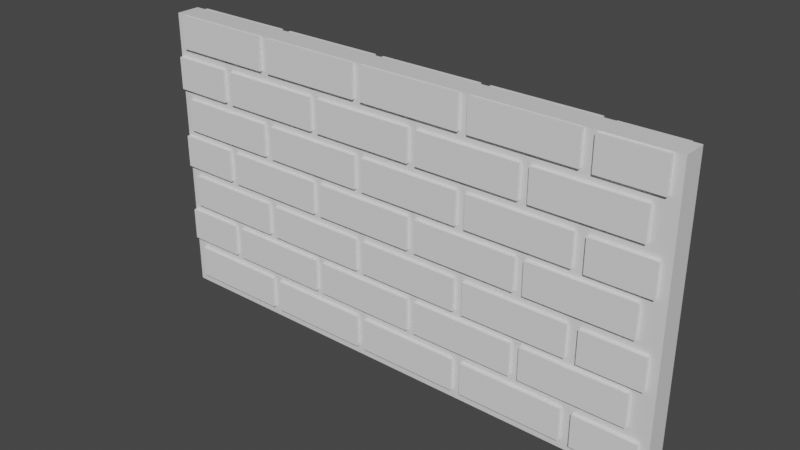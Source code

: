 # Source: default-brick-wall.blend  (saved by Blender 2.83.19; exported with 4.5.12 LTS)
import bpy
from mathutils import Matrix  # noqa: F401  (used for matrix-valued properties, if any)

bpy.ops.wm.read_factory_settings(use_empty=True)
scene = bpy.context.scene
scene.name = 'Scene'

# ---- collections
col_collection = bpy.data.collections.new('Collection'); scene.collection.children.link(col_collection)

# ---- materials (node trees are filled in below, after node groups)
mat_material = bpy.data.materials.new('Material')
mat_material.alpha_threshold = 0.0
mat_material.use_transparent_shadow = False
mat_material.line_color = (0.0, 0.0, 0.0, 1.0)

# ---- material node trees
mat_material.use_nodes = True; mat_material.node_tree.nodes.clear()
_N = mat_material.node_tree.nodes; _L = mat_material.node_tree.links
n0 = _N.new('ShaderNodeOutputMaterial'); n0.name = 'Material Output'; n0.location = (300, 300)
n1 = _N.new('ShaderNodeBsdfPrincipled'); n1.name = 'Principled BSDF'; n1.location = (10, 300)
n1.distribution = 'GGX'
n1.subsurface_method = 'BURLEY'
n1.inputs[2].default_value = 0.4
n1.inputs[3].default_value = 1.45
n1.inputs[27].default_value = (0.0, 0.0, 0.0, 1.0)
n1.inputs[28].default_value = 1.0
_L.new(n1.outputs[0], n0.inputs[0])
n0.is_active_output = True

# ---- world
world_world = bpy.data.worlds.new('World'); scene.world = world_world
world_world.use_nodes = True; world_world.node_tree.nodes.clear()
_N = world_world.node_tree.nodes; _L = world_world.node_tree.links
n0 = _N.new('ShaderNodeOutputWorld'); n0.name = 'World Output'; n0.location = (300, 300)
n1 = _N.new('ShaderNodeBackground'); n1.name = 'Background'; n1.location = (10, 300)
n1.inputs[0].default_value = (0.05088, 0.05088, 0.05088, 1.0)
_L.new(n1.outputs[0], n0.inputs[0])
n0.is_active_output = True
world_world.color = (0.05088, 0.05088, 0.05088)
world_world.use_sun_shadow = False
world_world.sun_shadow_jitter_overblur = 0.0

# ---- meshes
me_cube = bpy.data.meshes.new('Cube')
me_cube.from_pydata([(6.525, 1.0, 3.124), (6.525, 1.0, -1.0), (6.525, -1.0, 3.124), (6.525, -1.0, -1.0), (-1.0, 1.0, 3.124), (-1.0, 1.0, -1.0), (-1.0, -1.0, 3.124), (-1.0, -1.0, -1.0)], [], [(0, 4, 6, 2), (3, 2, 6, 7), (7, 6, 4, 5), (5, 1, 3, 7), (1, 0, 2, 3), (5, 4, 0, 1)])
_uv = me_cube.uv_layers.new(name='UVMap')
_uv.uv.foreach_set('vector', [0.625, 0.5, 0.875, 0.5, 0.875, 0.75, 0.625, 0.75, 0.375, 0.75, 0.625, 0.75, 0.625, 1.0, 0.375, 1.0, 0.375, 0.0, 0.625, 0.0, 0.625, 0.25, 0.375, 0.25, 0.125, 0.5, 0.375, 0.5, 0.375, 0.75, 0.125, 0.75, 0.375, 0.5, 0.625, 0.5, 0.625, 0.75, 0.375, 0.75, 0.375, 0.25, 0.625, 0.25, 0.625, 0.5, 0.375, 0.5])
me_cube.materials.append(mat_material)
me_cube.use_remesh_preserve_volume = False
me_cube.use_remesh_preserve_attributes = False
me_cube.use_mirror_vertex_groups = False
me_cube.update()
me_cube_003 = bpy.data.meshes.new('Cube.003')
me_cube_003.from_pydata([(-1.0, 0.5733, -1.0), (-1.0, 0.5733, 1.0), (-1.0, 3.113, -1.0), (-1.0, 3.113, 1.0), (5.327, 0.5733, -1.0), (5.327, 0.5733, 1.0), (5.327, 3.113, -1.0), (5.327, 3.113, 1.0)], [], [(0, 1, 3, 2), (2, 3, 7, 6), (6, 7, 5, 4), (4, 5, 1, 0), (2, 6, 4, 0), (7, 3, 1, 5)])
_uv = me_cube_003.uv_layers.new(name='UVMap')
_uv.uv.foreach_set('vector', [0.375, 0.0, 0.625, 0.0, 0.625, 0.25, 0.375, 0.25, 0.375, 0.25, 0.625, 0.25, 0.625, 0.5, 0.375, 0.5, 0.375, 0.5, 0.625, 0.5, 0.625, 0.75, 0.375, 0.75, 0.375, 0.75, 0.625, 0.75, 0.625, 1.0, 0.375, 1.0, 0.125, 0.5, 0.375, 0.5, 0.375, 0.75, 0.125, 0.75, 0.625, 0.5, 0.875, 0.5, 0.875, 0.75, 0.625, 0.75])
me_cube_003.use_remesh_fix_poles = True
me_cube_003.use_remesh_preserve_attributes = False
me_cube_003.use_mirror_vertex_groups = False
me_cube_003.update()
me_cube_004 = bpy.data.meshes.new('Cube.004')
me_cube_004.from_pydata([(-1.0, 0.5733, -1.0), (-1.0, 0.5733, 1.0), (-1.0, 3.113, -1.0), (-1.0, 3.113, 1.0), (5.327, 0.5733, -1.0), (5.327, 0.5733, 1.0), (5.327, 3.113, -1.0), (5.327, 3.113, 1.0)], [], [(0, 1, 3, 2), (2, 3, 7, 6), (6, 7, 5, 4), (4, 5, 1, 0), (2, 6, 4, 0), (7, 3, 1, 5)])
_uv = me_cube_004.uv_layers.new(name='UVMap')
_uv.uv.foreach_set('vector', [0.375, 0.0, 0.625, 0.0, 0.625, 0.25, 0.375, 0.25, 0.375, 0.25, 0.625, 0.25, 0.625, 0.5, 0.375, 0.5, 0.375, 0.5, 0.625, 0.5, 0.625, 0.75, 0.375, 0.75, 0.375, 0.75, 0.625, 0.75, 0.625, 1.0, 0.375, 1.0, 0.125, 0.5, 0.375, 0.5, 0.375, 0.75, 0.125, 0.75, 0.625, 0.5, 0.875, 0.5, 0.875, 0.75, 0.625, 0.75])
me_cube_004.use_remesh_fix_poles = True
me_cube_004.use_remesh_preserve_attributes = False
me_cube_004.use_mirror_vertex_groups = False
me_cube_004.update()
me_cube_005 = bpy.data.meshes.new('Cube.005')
me_cube_005.from_pydata([(-1.0, 0.5733, -1.0), (-1.0, 0.5733, 1.0), (-1.0, 3.113, -1.0), (-1.0, 3.113, 1.0), (2.737, 0.5733, -1.0), (2.737, 0.5733, 1.0), (2.737, 3.113, -1.0), (2.737, 3.113, 1.0)], [], [(0, 1, 3, 2), (2, 3, 7, 6), (6, 7, 5, 4), (4, 5, 1, 0), (2, 6, 4, 0), (7, 3, 1, 5)])
_uv = me_cube_005.uv_layers.new(name='UVMap')
_uv.uv.foreach_set('vector', [0.375, 0.0, 0.625, 0.0, 0.625, 0.25, 0.375, 0.25, 0.375, 0.25, 0.625, 0.25, 0.625, 0.5, 0.375, 0.5, 0.375, 0.5, 0.625, 0.5, 0.625, 0.75, 0.375, 0.75, 0.375, 0.75, 0.625, 0.75, 0.625, 1.0, 0.375, 1.0, 0.125, 0.5, 0.375, 0.5, 0.375, 0.75, 0.125, 0.75, 0.625, 0.5, 0.875, 0.5, 0.875, 0.75, 0.625, 0.75])
me_cube_005.use_remesh_fix_poles = True
me_cube_005.use_remesh_preserve_attributes = False
me_cube_005.use_mirror_vertex_groups = False
me_cube_005.update()
me_cube_006 = bpy.data.meshes.new('Cube.006')
me_cube_006.from_pydata([(-1.0, 0.5733, -1.0), (-1.0, 0.5733, 1.0), (-1.0, 3.113, -1.0), (-1.0, 3.113, 1.0), (5.327, 0.5733, -1.0), (5.327, 0.5733, 1.0), (5.327, 3.113, -1.0), (5.327, 3.113, 1.0)], [], [(0, 1, 3, 2), (2, 3, 7, 6), (6, 7, 5, 4), (4, 5, 1, 0), (2, 6, 4, 0), (7, 3, 1, 5)])
_uv = me_cube_006.uv_layers.new(name='UVMap')
_uv.uv.foreach_set('vector', [0.375, 0.0, 0.625, 0.0, 0.625, 0.25, 0.375, 0.25, 0.375, 0.25, 0.625, 0.25, 0.625, 0.5, 0.375, 0.5, 0.375, 0.5, 0.625, 0.5, 0.625, 0.75, 0.375, 0.75, 0.375, 0.75, 0.625, 0.75, 0.625, 1.0, 0.375, 1.0, 0.125, 0.5, 0.375, 0.5, 0.375, 0.75, 0.125, 0.75, 0.625, 0.5, 0.875, 0.5, 0.875, 0.75, 0.625, 0.75])
me_cube_006.use_remesh_fix_poles = True
me_cube_006.use_remesh_preserve_attributes = False
me_cube_006.use_mirror_vertex_groups = False
me_cube_006.update()
me_cube_007 = bpy.data.meshes.new('Cube.007')
me_cube_007.from_pydata([(-1.0, 0.5733, -1.0), (-1.0, 0.5733, 1.0), (-1.0, 3.113, -1.0), (-1.0, 3.113, 1.0), (5.327, 0.5733, -1.0), (5.327, 0.5733, 1.0), (5.327, 3.113, -1.0), (5.327, 3.113, 1.0)], [], [(0, 1, 3, 2), (2, 3, 7, 6), (6, 7, 5, 4), (4, 5, 1, 0), (2, 6, 4, 0), (7, 3, 1, 5)])
_uv = me_cube_007.uv_layers.new(name='UVMap')
_uv.uv.foreach_set('vector', [0.375, 0.0, 0.625, 0.0, 0.625, 0.25, 0.375, 0.25, 0.375, 0.25, 0.625, 0.25, 0.625, 0.5, 0.375, 0.5, 0.375, 0.5, 0.625, 0.5, 0.625, 0.75, 0.375, 0.75, 0.375, 0.75, 0.625, 0.75, 0.625, 1.0, 0.375, 1.0, 0.125, 0.5, 0.375, 0.5, 0.375, 0.75, 0.125, 0.75, 0.625, 0.5, 0.875, 0.5, 0.875, 0.75, 0.625, 0.75])
me_cube_007.use_remesh_fix_poles = True
me_cube_007.use_remesh_preserve_attributes = False
me_cube_007.use_mirror_vertex_groups = False
me_cube_007.update()
me_cube_008 = bpy.data.meshes.new('Cube.008')
me_cube_008.from_pydata([(-1.0, 0.5733, -1.0), (-1.0, 0.5733, 1.0), (-1.0, 3.113, -1.0), (-1.0, 3.113, 1.0), (5.327, 0.5733, -1.0), (5.327, 0.5733, 1.0), (5.327, 3.113, -1.0), (5.327, 3.113, 1.0)], [], [(0, 1, 3, 2), (2, 3, 7, 6), (6, 7, 5, 4), (4, 5, 1, 0), (2, 6, 4, 0), (7, 3, 1, 5)])
_uv = me_cube_008.uv_layers.new(name='UVMap')
_uv.uv.foreach_set('vector', [0.375, 0.0, 0.625, 0.0, 0.625, 0.25, 0.375, 0.25, 0.375, 0.25, 0.625, 0.25, 0.625, 0.5, 0.375, 0.5, 0.375, 0.5, 0.625, 0.5, 0.625, 0.75, 0.375, 0.75, 0.375, 0.75, 0.625, 0.75, 0.625, 1.0, 0.375, 1.0, 0.125, 0.5, 0.375, 0.5, 0.375, 0.75, 0.125, 0.75, 0.625, 0.5, 0.875, 0.5, 0.875, 0.75, 0.625, 0.75])
me_cube_008.use_remesh_fix_poles = True
me_cube_008.use_remesh_preserve_attributes = False
me_cube_008.use_mirror_vertex_groups = False
me_cube_008.update()
me_cube_009 = bpy.data.meshes.new('Cube.009')
me_cube_009.from_pydata([(-1.0, 0.5733, -1.0), (-1.0, 0.5733, 1.0), (-1.0, 3.113, -1.0), (-1.0, 3.113, 1.0), (5.327, 0.5733, -1.0), (5.327, 0.5733, 1.0), (5.327, 3.113, -1.0), (5.327, 3.113, 1.0)], [], [(0, 1, 3, 2), (2, 3, 7, 6), (6, 7, 5, 4), (4, 5, 1, 0), (2, 6, 4, 0), (7, 3, 1, 5)])
_uv = me_cube_009.uv_layers.new(name='UVMap')
_uv.uv.foreach_set('vector', [0.375, 0.0, 0.625, 0.0, 0.625, 0.25, 0.375, 0.25, 0.375, 0.25, 0.625, 0.25, 0.625, 0.5, 0.375, 0.5, 0.375, 0.5, 0.625, 0.5, 0.625, 0.75, 0.375, 0.75, 0.375, 0.75, 0.625, 0.75, 0.625, 1.0, 0.375, 1.0, 0.125, 0.5, 0.375, 0.5, 0.375, 0.75, 0.125, 0.75, 0.625, 0.5, 0.875, 0.5, 0.875, 0.75, 0.625, 0.75])
me_cube_009.use_remesh_fix_poles = True
me_cube_009.use_remesh_preserve_attributes = False
me_cube_009.use_mirror_vertex_groups = False
me_cube_009.update()
me_cube_010 = bpy.data.meshes.new('Cube.010')
me_cube_010.from_pydata([(-1.0, 0.5733, -1.0), (-1.0, 0.5733, 1.0), (-1.0, 3.113, -1.0), (-1.0, 3.113, 1.0), (5.327, 0.5733, -1.0), (5.327, 0.5733, 1.0), (5.327, 3.113, -1.0), (5.327, 3.113, 1.0)], [], [(0, 1, 3, 2), (2, 3, 7, 6), (6, 7, 5, 4), (4, 5, 1, 0), (2, 6, 4, 0), (7, 3, 1, 5)])
_uv = me_cube_010.uv_layers.new(name='UVMap')
_uv.uv.foreach_set('vector', [0.375, 0.0, 0.625, 0.0, 0.625, 0.25, 0.375, 0.25, 0.375, 0.25, 0.625, 0.25, 0.625, 0.5, 0.375, 0.5, 0.375, 0.5, 0.625, 0.5, 0.625, 0.75, 0.375, 0.75, 0.375, 0.75, 0.625, 0.75, 0.625, 1.0, 0.375, 1.0, 0.125, 0.5, 0.375, 0.5, 0.375, 0.75, 0.125, 0.75, 0.625, 0.5, 0.875, 0.5, 0.875, 0.75, 0.625, 0.75])
me_cube_010.use_remesh_fix_poles = True
me_cube_010.use_remesh_preserve_attributes = False
me_cube_010.use_mirror_vertex_groups = False
me_cube_010.update()
me_cube_011 = bpy.data.meshes.new('Cube.011')
me_cube_011.from_pydata([(-1.0, 0.5733, -1.0), (-1.0, 0.5733, 1.0), (-1.0, 3.113, -1.0), (-1.0, 3.113, 1.0), (5.327, 0.5733, -1.0), (5.327, 0.5733, 1.0), (5.327, 3.113, -1.0), (5.327, 3.113, 1.0)], [], [(0, 1, 3, 2), (2, 3, 7, 6), (6, 7, 5, 4), (4, 5, 1, 0), (2, 6, 4, 0), (7, 3, 1, 5)])
_uv = me_cube_011.uv_layers.new(name='UVMap')
_uv.uv.foreach_set('vector', [0.375, 0.0, 0.625, 0.0, 0.625, 0.25, 0.375, 0.25, 0.375, 0.25, 0.625, 0.25, 0.625, 0.5, 0.375, 0.5, 0.375, 0.5, 0.625, 0.5, 0.625, 0.75, 0.375, 0.75, 0.375, 0.75, 0.625, 0.75, 0.625, 1.0, 0.375, 1.0, 0.125, 0.5, 0.375, 0.5, 0.375, 0.75, 0.125, 0.75, 0.625, 0.5, 0.875, 0.5, 0.875, 0.75, 0.625, 0.75])
me_cube_011.use_remesh_fix_poles = True
me_cube_011.use_remesh_preserve_attributes = False
me_cube_011.use_mirror_vertex_groups = False
me_cube_011.update()
me_cube_012 = bpy.data.meshes.new('Cube.012')
me_cube_012.from_pydata([(-1.0, 0.5733, -1.0), (-1.0, 0.5733, 1.0), (-1.0, 3.113, -1.0), (-1.0, 3.113, 1.0), (2.737, 0.5733, -1.0), (2.737, 0.5733, 1.0), (2.737, 3.113, -1.0), (2.737, 3.113, 1.0)], [], [(0, 1, 3, 2), (2, 3, 7, 6), (6, 7, 5, 4), (4, 5, 1, 0), (2, 6, 4, 0), (7, 3, 1, 5)])
_uv = me_cube_012.uv_layers.new(name='UVMap')
_uv.uv.foreach_set('vector', [0.375, 0.0, 0.625, 0.0, 0.625, 0.25, 0.375, 0.25, 0.375, 0.25, 0.625, 0.25, 0.625, 0.5, 0.375, 0.5, 0.375, 0.5, 0.625, 0.5, 0.625, 0.75, 0.375, 0.75, 0.375, 0.75, 0.625, 0.75, 0.625, 1.0, 0.375, 1.0, 0.125, 0.5, 0.375, 0.5, 0.375, 0.75, 0.125, 0.75, 0.625, 0.5, 0.875, 0.5, 0.875, 0.75, 0.625, 0.75])
me_cube_012.use_remesh_fix_poles = True
me_cube_012.use_remesh_preserve_attributes = False
me_cube_012.use_mirror_vertex_groups = False
me_cube_012.update()
me_cube_013 = bpy.data.meshes.new('Cube.013')
me_cube_013.from_pydata([(-1.0, 0.5733, -1.0), (-1.0, 0.5733, 1.0), (-1.0, 3.113, -1.0), (-1.0, 3.113, 1.0), (5.327, 0.5733, -1.0), (5.327, 0.5733, 1.0), (5.327, 3.113, -1.0), (5.327, 3.113, 1.0)], [], [(0, 1, 3, 2), (2, 3, 7, 6), (6, 7, 5, 4), (4, 5, 1, 0), (2, 6, 4, 0), (7, 3, 1, 5)])
_uv = me_cube_013.uv_layers.new(name='UVMap')
_uv.uv.foreach_set('vector', [0.375, 0.0, 0.625, 0.0, 0.625, 0.25, 0.375, 0.25, 0.375, 0.25, 0.625, 0.25, 0.625, 0.5, 0.375, 0.5, 0.375, 0.5, 0.625, 0.5, 0.625, 0.75, 0.375, 0.75, 0.375, 0.75, 0.625, 0.75, 0.625, 1.0, 0.375, 1.0, 0.125, 0.5, 0.375, 0.5, 0.375, 0.75, 0.125, 0.75, 0.625, 0.5, 0.875, 0.5, 0.875, 0.75, 0.625, 0.75])
me_cube_013.use_remesh_fix_poles = True
me_cube_013.use_remesh_preserve_attributes = False
me_cube_013.use_mirror_vertex_groups = False
me_cube_013.update()
me_cube_014 = bpy.data.meshes.new('Cube.014')
me_cube_014.from_pydata([(-1.0, 0.5733, -1.0), (-1.0, 0.5733, 1.0), (-1.0, 3.113, -1.0), (-1.0, 3.113, 1.0), (5.327, 0.5733, -1.0), (5.327, 0.5733, 1.0), (5.327, 3.113, -1.0), (5.327, 3.113, 1.0)], [], [(0, 1, 3, 2), (2, 3, 7, 6), (6, 7, 5, 4), (4, 5, 1, 0), (2, 6, 4, 0), (7, 3, 1, 5)])
_uv = me_cube_014.uv_layers.new(name='UVMap')
_uv.uv.foreach_set('vector', [0.375, 0.0, 0.625, 0.0, 0.625, 0.25, 0.375, 0.25, 0.375, 0.25, 0.625, 0.25, 0.625, 0.5, 0.375, 0.5, 0.375, 0.5, 0.625, 0.5, 0.625, 0.75, 0.375, 0.75, 0.375, 0.75, 0.625, 0.75, 0.625, 1.0, 0.375, 1.0, 0.125, 0.5, 0.375, 0.5, 0.375, 0.75, 0.125, 0.75, 0.625, 0.5, 0.875, 0.5, 0.875, 0.75, 0.625, 0.75])
me_cube_014.use_remesh_fix_poles = True
me_cube_014.use_remesh_preserve_attributes = False
me_cube_014.use_mirror_vertex_groups = False
me_cube_014.update()
me_cube_015 = bpy.data.meshes.new('Cube.015')
me_cube_015.from_pydata([(-1.0, 0.5733, -1.0), (-1.0, 0.5733, 1.0), (-1.0, 3.113, -1.0), (-1.0, 3.113, 1.0), (2.737, 0.5733, -1.0), (2.737, 0.5733, 1.0), (2.737, 3.113, -1.0), (2.737, 3.113, 1.0)], [], [(0, 1, 3, 2), (2, 3, 7, 6), (6, 7, 5, 4), (4, 5, 1, 0), (2, 6, 4, 0), (7, 3, 1, 5)])
_uv = me_cube_015.uv_layers.new(name='UVMap')
_uv.uv.foreach_set('vector', [0.375, 0.0, 0.625, 0.0, 0.625, 0.25, 0.375, 0.25, 0.375, 0.25, 0.625, 0.25, 0.625, 0.5, 0.375, 0.5, 0.375, 0.5, 0.625, 0.5, 0.625, 0.75, 0.375, 0.75, 0.375, 0.75, 0.625, 0.75, 0.625, 1.0, 0.375, 1.0, 0.125, 0.5, 0.375, 0.5, 0.375, 0.75, 0.125, 0.75, 0.625, 0.5, 0.875, 0.5, 0.875, 0.75, 0.625, 0.75])
me_cube_015.use_remesh_fix_poles = True
me_cube_015.use_remesh_preserve_attributes = False
me_cube_015.use_mirror_vertex_groups = False
me_cube_015.update()
me_cube_016 = bpy.data.meshes.new('Cube.016')
me_cube_016.from_pydata([(-1.0, 0.5733, -1.0), (-1.0, 0.5733, 1.0), (-1.0, 3.113, -1.0), (-1.0, 3.113, 1.0), (5.327, 0.5733, -1.0), (5.327, 0.5733, 1.0), (5.327, 3.113, -1.0), (5.327, 3.113, 1.0)], [], [(0, 1, 3, 2), (2, 3, 7, 6), (6, 7, 5, 4), (4, 5, 1, 0), (2, 6, 4, 0), (7, 3, 1, 5)])
_uv = me_cube_016.uv_layers.new(name='UVMap')
_uv.uv.foreach_set('vector', [0.375, 0.0, 0.625, 0.0, 0.625, 0.25, 0.375, 0.25, 0.375, 0.25, 0.625, 0.25, 0.625, 0.5, 0.375, 0.5, 0.375, 0.5, 0.625, 0.5, 0.625, 0.75, 0.375, 0.75, 0.375, 0.75, 0.625, 0.75, 0.625, 1.0, 0.375, 1.0, 0.125, 0.5, 0.375, 0.5, 0.375, 0.75, 0.125, 0.75, 0.625, 0.5, 0.875, 0.5, 0.875, 0.75, 0.625, 0.75])
me_cube_016.use_remesh_fix_poles = True
me_cube_016.use_remesh_preserve_attributes = False
me_cube_016.use_mirror_vertex_groups = False
me_cube_016.update()
me_cube_017 = bpy.data.meshes.new('Cube.017')
me_cube_017.from_pydata([(-1.0, 0.5733, -1.0), (-1.0, 0.5733, 1.0), (-1.0, 3.113, -1.0), (-1.0, 3.113, 1.0), (5.327, 0.5733, -1.0), (5.327, 0.5733, 1.0), (5.327, 3.113, -1.0), (5.327, 3.113, 1.0)], [], [(0, 1, 3, 2), (2, 3, 7, 6), (6, 7, 5, 4), (4, 5, 1, 0), (2, 6, 4, 0), (7, 3, 1, 5)])
_uv = me_cube_017.uv_layers.new(name='UVMap')
_uv.uv.foreach_set('vector', [0.375, 0.0, 0.625, 0.0, 0.625, 0.25, 0.375, 0.25, 0.375, 0.25, 0.625, 0.25, 0.625, 0.5, 0.375, 0.5, 0.375, 0.5, 0.625, 0.5, 0.625, 0.75, 0.375, 0.75, 0.375, 0.75, 0.625, 0.75, 0.625, 1.0, 0.375, 1.0, 0.125, 0.5, 0.375, 0.5, 0.375, 0.75, 0.125, 0.75, 0.625, 0.5, 0.875, 0.5, 0.875, 0.75, 0.625, 0.75])
me_cube_017.use_remesh_fix_poles = True
me_cube_017.use_remesh_preserve_attributes = False
me_cube_017.use_mirror_vertex_groups = False
me_cube_017.update()
me_cube_018 = bpy.data.meshes.new('Cube.018')
me_cube_018.from_pydata([(-1.0, 0.5733, -1.0), (-1.0, 0.5733, 1.0), (-1.0, 3.113, -1.0), (-1.0, 3.113, 1.0), (5.327, 0.5733, -1.0), (5.327, 0.5733, 1.0), (5.327, 3.113, -1.0), (5.327, 3.113, 1.0)], [], [(0, 1, 3, 2), (2, 3, 7, 6), (6, 7, 5, 4), (4, 5, 1, 0), (2, 6, 4, 0), (7, 3, 1, 5)])
_uv = me_cube_018.uv_layers.new(name='UVMap')
_uv.uv.foreach_set('vector', [0.375, 0.0, 0.625, 0.0, 0.625, 0.25, 0.375, 0.25, 0.375, 0.25, 0.625, 0.25, 0.625, 0.5, 0.375, 0.5, 0.375, 0.5, 0.625, 0.5, 0.625, 0.75, 0.375, 0.75, 0.375, 0.75, 0.625, 0.75, 0.625, 1.0, 0.375, 1.0, 0.125, 0.5, 0.375, 0.5, 0.375, 0.75, 0.125, 0.75, 0.625, 0.5, 0.875, 0.5, 0.875, 0.75, 0.625, 0.75])
me_cube_018.use_remesh_fix_poles = True
me_cube_018.use_remesh_preserve_attributes = False
me_cube_018.use_mirror_vertex_groups = False
me_cube_018.update()
me_cube_019 = bpy.data.meshes.new('Cube.019')
me_cube_019.from_pydata([(-1.0, 0.5733, -1.0), (-1.0, 0.5733, 1.0), (-1.0, 3.113, -1.0), (-1.0, 3.113, 1.0), (5.327, 0.5733, -1.0), (5.327, 0.5733, 1.0), (5.327, 3.113, -1.0), (5.327, 3.113, 1.0)], [], [(0, 1, 3, 2), (2, 3, 7, 6), (6, 7, 5, 4), (4, 5, 1, 0), (2, 6, 4, 0), (7, 3, 1, 5)])
_uv = me_cube_019.uv_layers.new(name='UVMap')
_uv.uv.foreach_set('vector', [0.375, 0.0, 0.625, 0.0, 0.625, 0.25, 0.375, 0.25, 0.375, 0.25, 0.625, 0.25, 0.625, 0.5, 0.375, 0.5, 0.375, 0.5, 0.625, 0.5, 0.625, 0.75, 0.375, 0.75, 0.375, 0.75, 0.625, 0.75, 0.625, 1.0, 0.375, 1.0, 0.125, 0.5, 0.375, 0.5, 0.375, 0.75, 0.125, 0.75, 0.625, 0.5, 0.875, 0.5, 0.875, 0.75, 0.625, 0.75])
me_cube_019.use_remesh_fix_poles = True
me_cube_019.use_remesh_preserve_attributes = False
me_cube_019.use_mirror_vertex_groups = False
me_cube_019.update()
me_cube_020 = bpy.data.meshes.new('Cube.020')
me_cube_020.from_pydata([(-1.0, 0.5733, -1.0), (-1.0, 0.5733, 1.0), (-1.0, 3.113, -1.0), (-1.0, 3.113, 1.0), (5.327, 0.5733, -1.0), (5.327, 0.5733, 1.0), (5.327, 3.113, -1.0), (5.327, 3.113, 1.0)], [], [(0, 1, 3, 2), (2, 3, 7, 6), (6, 7, 5, 4), (4, 5, 1, 0), (2, 6, 4, 0), (7, 3, 1, 5)])
_uv = me_cube_020.uv_layers.new(name='UVMap')
_uv.uv.foreach_set('vector', [0.375, 0.0, 0.625, 0.0, 0.625, 0.25, 0.375, 0.25, 0.375, 0.25, 0.625, 0.25, 0.625, 0.5, 0.375, 0.5, 0.375, 0.5, 0.625, 0.5, 0.625, 0.75, 0.375, 0.75, 0.375, 0.75, 0.625, 0.75, 0.625, 1.0, 0.375, 1.0, 0.125, 0.5, 0.375, 0.5, 0.375, 0.75, 0.125, 0.75, 0.625, 0.5, 0.875, 0.5, 0.875, 0.75, 0.625, 0.75])
me_cube_020.use_remesh_fix_poles = True
me_cube_020.use_remesh_preserve_attributes = False
me_cube_020.use_mirror_vertex_groups = False
me_cube_020.update()
me_cube_021 = bpy.data.meshes.new('Cube.021')
me_cube_021.from_pydata([(-1.0, 0.5733, -1.0), (-1.0, 0.5733, 1.0), (-1.0, 3.113, -1.0), (-1.0, 3.113, 1.0), (5.327, 0.5733, -1.0), (5.327, 0.5733, 1.0), (5.327, 3.113, -1.0), (5.327, 3.113, 1.0)], [], [(0, 1, 3, 2), (2, 3, 7, 6), (6, 7, 5, 4), (4, 5, 1, 0), (2, 6, 4, 0), (7, 3, 1, 5)])
_uv = me_cube_021.uv_layers.new(name='UVMap')
_uv.uv.foreach_set('vector', [0.375, 0.0, 0.625, 0.0, 0.625, 0.25, 0.375, 0.25, 0.375, 0.25, 0.625, 0.25, 0.625, 0.5, 0.375, 0.5, 0.375, 0.5, 0.625, 0.5, 0.625, 0.75, 0.375, 0.75, 0.375, 0.75, 0.625, 0.75, 0.625, 1.0, 0.375, 1.0, 0.125, 0.5, 0.375, 0.5, 0.375, 0.75, 0.125, 0.75, 0.625, 0.5, 0.875, 0.5, 0.875, 0.75, 0.625, 0.75])
me_cube_021.use_remesh_fix_poles = True
me_cube_021.use_remesh_preserve_attributes = False
me_cube_021.use_mirror_vertex_groups = False
me_cube_021.update()
me_cube_022 = bpy.data.meshes.new('Cube.022')
me_cube_022.from_pydata([(-1.0, 0.5733, -1.0), (-1.0, 0.5733, 1.0), (-1.0, 3.113, -1.0), (-1.0, 3.113, 1.0), (2.737, 0.5733, -1.0), (2.737, 0.5733, 1.0), (2.737, 3.113, -1.0), (2.737, 3.113, 1.0)], [], [(0, 1, 3, 2), (2, 3, 7, 6), (6, 7, 5, 4), (4, 5, 1, 0), (2, 6, 4, 0), (7, 3, 1, 5)])
_uv = me_cube_022.uv_layers.new(name='UVMap')
_uv.uv.foreach_set('vector', [0.375, 0.0, 0.625, 0.0, 0.625, 0.25, 0.375, 0.25, 0.375, 0.25, 0.625, 0.25, 0.625, 0.5, 0.375, 0.5, 0.375, 0.5, 0.625, 0.5, 0.625, 0.75, 0.375, 0.75, 0.375, 0.75, 0.625, 0.75, 0.625, 1.0, 0.375, 1.0, 0.125, 0.5, 0.375, 0.5, 0.375, 0.75, 0.125, 0.75, 0.625, 0.5, 0.875, 0.5, 0.875, 0.75, 0.625, 0.75])
me_cube_022.use_remesh_fix_poles = True
me_cube_022.use_remesh_preserve_attributes = False
me_cube_022.use_mirror_vertex_groups = False
me_cube_022.update()
me_cube_023 = bpy.data.meshes.new('Cube.023')
me_cube_023.from_pydata([(-1.0, 0.5733, -1.0), (-1.0, 0.5733, 1.0), (-1.0, 3.113, -1.0), (-1.0, 3.113, 1.0), (5.327, 0.5733, -1.0), (5.327, 0.5733, 1.0), (5.327, 3.113, -1.0), (5.327, 3.113, 1.0)], [], [(0, 1, 3, 2), (2, 3, 7, 6), (6, 7, 5, 4), (4, 5, 1, 0), (2, 6, 4, 0), (7, 3, 1, 5)])
_uv = me_cube_023.uv_layers.new(name='UVMap')
_uv.uv.foreach_set('vector', [0.375, 0.0, 0.625, 0.0, 0.625, 0.25, 0.375, 0.25, 0.375, 0.25, 0.625, 0.25, 0.625, 0.5, 0.375, 0.5, 0.375, 0.5, 0.625, 0.5, 0.625, 0.75, 0.375, 0.75, 0.375, 0.75, 0.625, 0.75, 0.625, 1.0, 0.375, 1.0, 0.125, 0.5, 0.375, 0.5, 0.375, 0.75, 0.125, 0.75, 0.625, 0.5, 0.875, 0.5, 0.875, 0.75, 0.625, 0.75])
me_cube_023.use_remesh_fix_poles = True
me_cube_023.use_remesh_preserve_attributes = False
me_cube_023.use_mirror_vertex_groups = False
me_cube_023.update()
me_cube_024 = bpy.data.meshes.new('Cube.024')
me_cube_024.from_pydata([(-1.0, 0.5733, -1.0), (-1.0, 0.5733, 1.0), (-1.0, 3.113, -1.0), (-1.0, 3.113, 1.0), (5.327, 0.5733, -1.0), (5.327, 0.5733, 1.0), (5.327, 3.113, -1.0), (5.327, 3.113, 1.0)], [], [(0, 1, 3, 2), (2, 3, 7, 6), (6, 7, 5, 4), (4, 5, 1, 0), (2, 6, 4, 0), (7, 3, 1, 5)])
_uv = me_cube_024.uv_layers.new(name='UVMap')
_uv.uv.foreach_set('vector', [0.375, 0.0, 0.625, 0.0, 0.625, 0.25, 0.375, 0.25, 0.375, 0.25, 0.625, 0.25, 0.625, 0.5, 0.375, 0.5, 0.375, 0.5, 0.625, 0.5, 0.625, 0.75, 0.375, 0.75, 0.375, 0.75, 0.625, 0.75, 0.625, 1.0, 0.375, 1.0, 0.125, 0.5, 0.375, 0.5, 0.375, 0.75, 0.125, 0.75, 0.625, 0.5, 0.875, 0.5, 0.875, 0.75, 0.625, 0.75])
me_cube_024.use_remesh_fix_poles = True
me_cube_024.use_remesh_preserve_attributes = False
me_cube_024.use_mirror_vertex_groups = False
me_cube_024.update()
me_cube_025 = bpy.data.meshes.new('Cube.025')
me_cube_025.from_pydata([(-1.0, 0.5733, -1.0), (-1.0, 0.5733, 1.0), (-1.0, 3.113, -1.0), (-1.0, 3.113, 1.0), (2.737, 0.5733, -1.0), (2.737, 0.5733, 1.0), (2.737, 3.113, -1.0), (2.737, 3.113, 1.0)], [], [(0, 1, 3, 2), (2, 3, 7, 6), (6, 7, 5, 4), (4, 5, 1, 0), (2, 6, 4, 0), (7, 3, 1, 5)])
_uv = me_cube_025.uv_layers.new(name='UVMap')
_uv.uv.foreach_set('vector', [0.375, 0.0, 0.625, 0.0, 0.625, 0.25, 0.375, 0.25, 0.375, 0.25, 0.625, 0.25, 0.625, 0.5, 0.375, 0.5, 0.375, 0.5, 0.625, 0.5, 0.625, 0.75, 0.375, 0.75, 0.375, 0.75, 0.625, 0.75, 0.625, 1.0, 0.375, 1.0, 0.125, 0.5, 0.375, 0.5, 0.375, 0.75, 0.125, 0.75, 0.625, 0.5, 0.875, 0.5, 0.875, 0.75, 0.625, 0.75])
me_cube_025.use_remesh_fix_poles = True
me_cube_025.use_remesh_preserve_attributes = False
me_cube_025.use_mirror_vertex_groups = False
me_cube_025.update()
me_cube_026 = bpy.data.meshes.new('Cube.026')
me_cube_026.from_pydata([(-1.0, 0.5733, -1.0), (-1.0, 0.5733, 1.0), (-1.0, 3.113, -1.0), (-1.0, 3.113, 1.0), (5.327, 0.5733, -1.0), (5.327, 0.5733, 1.0), (5.327, 3.113, -1.0), (5.327, 3.113, 1.0)], [], [(0, 1, 3, 2), (2, 3, 7, 6), (6, 7, 5, 4), (4, 5, 1, 0), (2, 6, 4, 0), (7, 3, 1, 5)])
_uv = me_cube_026.uv_layers.new(name='UVMap')
_uv.uv.foreach_set('vector', [0.375, 0.0, 0.625, 0.0, 0.625, 0.25, 0.375, 0.25, 0.375, 0.25, 0.625, 0.25, 0.625, 0.5, 0.375, 0.5, 0.375, 0.5, 0.625, 0.5, 0.625, 0.75, 0.375, 0.75, 0.375, 0.75, 0.625, 0.75, 0.625, 1.0, 0.375, 1.0, 0.125, 0.5, 0.375, 0.5, 0.375, 0.75, 0.125, 0.75, 0.625, 0.5, 0.875, 0.5, 0.875, 0.75, 0.625, 0.75])
me_cube_026.use_remesh_fix_poles = True
me_cube_026.use_remesh_preserve_attributes = False
me_cube_026.use_mirror_vertex_groups = False
me_cube_026.update()
me_cube_027 = bpy.data.meshes.new('Cube.027')
me_cube_027.from_pydata([(-1.0, 0.5733, -1.0), (-1.0, 0.5733, 1.0), (-1.0, 3.113, -1.0), (-1.0, 3.113, 1.0), (5.327, 0.5733, -1.0), (5.327, 0.5733, 1.0), (5.327, 3.113, -1.0), (5.327, 3.113, 1.0)], [], [(0, 1, 3, 2), (2, 3, 7, 6), (6, 7, 5, 4), (4, 5, 1, 0), (2, 6, 4, 0), (7, 3, 1, 5)])
_uv = me_cube_027.uv_layers.new(name='UVMap')
_uv.uv.foreach_set('vector', [0.375, 0.0, 0.625, 0.0, 0.625, 0.25, 0.375, 0.25, 0.375, 0.25, 0.625, 0.25, 0.625, 0.5, 0.375, 0.5, 0.375, 0.5, 0.625, 0.5, 0.625, 0.75, 0.375, 0.75, 0.375, 0.75, 0.625, 0.75, 0.625, 1.0, 0.375, 1.0, 0.125, 0.5, 0.375, 0.5, 0.375, 0.75, 0.125, 0.75, 0.625, 0.5, 0.875, 0.5, 0.875, 0.75, 0.625, 0.75])
me_cube_027.use_remesh_fix_poles = True
me_cube_027.use_remesh_preserve_attributes = False
me_cube_027.use_mirror_vertex_groups = False
me_cube_027.update()
me_cube_028 = bpy.data.meshes.new('Cube.028')
me_cube_028.from_pydata([(-1.0, 0.5733, -1.0), (-1.0, 0.5733, 1.0), (-1.0, 3.113, -1.0), (-1.0, 3.113, 1.0), (5.327, 0.5733, -1.0), (5.327, 0.5733, 1.0), (5.327, 3.113, -1.0), (5.327, 3.113, 1.0)], [], [(0, 1, 3, 2), (2, 3, 7, 6), (6, 7, 5, 4), (4, 5, 1, 0), (2, 6, 4, 0), (7, 3, 1, 5)])
_uv = me_cube_028.uv_layers.new(name='UVMap')
_uv.uv.foreach_set('vector', [0.375, 0.0, 0.625, 0.0, 0.625, 0.25, 0.375, 0.25, 0.375, 0.25, 0.625, 0.25, 0.625, 0.5, 0.375, 0.5, 0.375, 0.5, 0.625, 0.5, 0.625, 0.75, 0.375, 0.75, 0.375, 0.75, 0.625, 0.75, 0.625, 1.0, 0.375, 1.0, 0.125, 0.5, 0.375, 0.5, 0.375, 0.75, 0.125, 0.75, 0.625, 0.5, 0.875, 0.5, 0.875, 0.75, 0.625, 0.75])
me_cube_028.use_remesh_fix_poles = True
me_cube_028.use_remesh_preserve_attributes = False
me_cube_028.use_mirror_vertex_groups = False
me_cube_028.update()
me_cube_029 = bpy.data.meshes.new('Cube.029')
me_cube_029.from_pydata([(-1.0, 0.5733, -1.0), (-1.0, 0.5733, 1.0), (-1.0, 3.113, -1.0), (-1.0, 3.113, 1.0), (5.327, 0.5733, -1.0), (5.327, 0.5733, 1.0), (5.327, 3.113, -1.0), (5.327, 3.113, 1.0)], [], [(0, 1, 3, 2), (2, 3, 7, 6), (6, 7, 5, 4), (4, 5, 1, 0), (2, 6, 4, 0), (7, 3, 1, 5)])
_uv = me_cube_029.uv_layers.new(name='UVMap')
_uv.uv.foreach_set('vector', [0.375, 0.0, 0.625, 0.0, 0.625, 0.25, 0.375, 0.25, 0.375, 0.25, 0.625, 0.25, 0.625, 0.5, 0.375, 0.5, 0.375, 0.5, 0.625, 0.5, 0.625, 0.75, 0.375, 0.75, 0.375, 0.75, 0.625, 0.75, 0.625, 1.0, 0.375, 1.0, 0.125, 0.5, 0.375, 0.5, 0.375, 0.75, 0.125, 0.75, 0.625, 0.5, 0.875, 0.5, 0.875, 0.75, 0.625, 0.75])
me_cube_029.use_remesh_fix_poles = True
me_cube_029.use_remesh_preserve_attributes = False
me_cube_029.use_mirror_vertex_groups = False
me_cube_029.update()
me_cube_030 = bpy.data.meshes.new('Cube.030')
me_cube_030.from_pydata([(-1.0, 0.5733, -1.0), (-1.0, 0.5733, 1.0), (-1.0, 3.113, -1.0), (-1.0, 3.113, 1.0), (5.327, 0.5733, -1.0), (5.327, 0.5733, 1.0), (5.327, 3.113, -1.0), (5.327, 3.113, 1.0)], [], [(0, 1, 3, 2), (2, 3, 7, 6), (6, 7, 5, 4), (4, 5, 1, 0), (2, 6, 4, 0), (7, 3, 1, 5)])
_uv = me_cube_030.uv_layers.new(name='UVMap')
_uv.uv.foreach_set('vector', [0.375, 0.0, 0.625, 0.0, 0.625, 0.25, 0.375, 0.25, 0.375, 0.25, 0.625, 0.25, 0.625, 0.5, 0.375, 0.5, 0.375, 0.5, 0.625, 0.5, 0.625, 0.75, 0.375, 0.75, 0.375, 0.75, 0.625, 0.75, 0.625, 1.0, 0.375, 1.0, 0.125, 0.5, 0.375, 0.5, 0.375, 0.75, 0.125, 0.75, 0.625, 0.5, 0.875, 0.5, 0.875, 0.75, 0.625, 0.75])
me_cube_030.use_remesh_fix_poles = True
me_cube_030.use_remesh_preserve_attributes = False
me_cube_030.use_mirror_vertex_groups = False
me_cube_030.update()
me_cube_031 = bpy.data.meshes.new('Cube.031')
me_cube_031.from_pydata([(-1.0, 0.5733, -1.0), (-1.0, 0.5733, 1.0), (-1.0, 3.113, -1.0), (-1.0, 3.113, 1.0), (5.327, 0.5733, -1.0), (5.327, 0.5733, 1.0), (5.327, 3.113, -1.0), (5.327, 3.113, 1.0)], [], [(0, 1, 3, 2), (2, 3, 7, 6), (6, 7, 5, 4), (4, 5, 1, 0), (2, 6, 4, 0), (7, 3, 1, 5)])
_uv = me_cube_031.uv_layers.new(name='UVMap')
_uv.uv.foreach_set('vector', [0.375, 0.0, 0.625, 0.0, 0.625, 0.25, 0.375, 0.25, 0.375, 0.25, 0.625, 0.25, 0.625, 0.5, 0.375, 0.5, 0.375, 0.5, 0.625, 0.5, 0.625, 0.75, 0.375, 0.75, 0.375, 0.75, 0.625, 0.75, 0.625, 1.0, 0.375, 1.0, 0.125, 0.5, 0.375, 0.5, 0.375, 0.75, 0.125, 0.75, 0.625, 0.5, 0.875, 0.5, 0.875, 0.75, 0.625, 0.75])
me_cube_031.use_remesh_fix_poles = True
me_cube_031.use_remesh_preserve_attributes = False
me_cube_031.use_mirror_vertex_groups = False
me_cube_031.update()
me_cube_032 = bpy.data.meshes.new('Cube.032')
me_cube_032.from_pydata([(-1.0, 0.5733, -1.0), (-1.0, 0.5733, 1.0), (-1.0, 3.113, -1.0), (-1.0, 3.113, 1.0), (2.737, 0.5733, -1.0), (2.737, 0.5733, 1.0), (2.737, 3.113, -1.0), (2.737, 3.113, 1.0)], [], [(0, 1, 3, 2), (2, 3, 7, 6), (6, 7, 5, 4), (4, 5, 1, 0), (2, 6, 4, 0), (7, 3, 1, 5)])
_uv = me_cube_032.uv_layers.new(name='UVMap')
_uv.uv.foreach_set('vector', [0.375, 0.0, 0.625, 0.0, 0.625, 0.25, 0.375, 0.25, 0.375, 0.25, 0.625, 0.25, 0.625, 0.5, 0.375, 0.5, 0.375, 0.5, 0.625, 0.5, 0.625, 0.75, 0.375, 0.75, 0.375, 0.75, 0.625, 0.75, 0.625, 1.0, 0.375, 1.0, 0.125, 0.5, 0.375, 0.5, 0.375, 0.75, 0.125, 0.75, 0.625, 0.5, 0.875, 0.5, 0.875, 0.75, 0.625, 0.75])
me_cube_032.use_remesh_fix_poles = True
me_cube_032.use_remesh_preserve_attributes = False
me_cube_032.use_mirror_vertex_groups = False
me_cube_032.update()
me_cube_033 = bpy.data.meshes.new('Cube.033')
me_cube_033.from_pydata([(-1.0, 0.5733, -1.0), (-1.0, 0.5733, 1.0), (-1.0, 3.113, -1.0), (-1.0, 3.113, 1.0), (5.327, 0.5733, -1.0), (5.327, 0.5733, 1.0), (5.327, 3.113, -1.0), (5.327, 3.113, 1.0)], [], [(0, 1, 3, 2), (2, 3, 7, 6), (6, 7, 5, 4), (4, 5, 1, 0), (2, 6, 4, 0), (7, 3, 1, 5)])
_uv = me_cube_033.uv_layers.new(name='UVMap')
_uv.uv.foreach_set('vector', [0.375, 0.0, 0.625, 0.0, 0.625, 0.25, 0.375, 0.25, 0.375, 0.25, 0.625, 0.25, 0.625, 0.5, 0.375, 0.5, 0.375, 0.5, 0.625, 0.5, 0.625, 0.75, 0.375, 0.75, 0.375, 0.75, 0.625, 0.75, 0.625, 1.0, 0.375, 1.0, 0.125, 0.5, 0.375, 0.5, 0.375, 0.75, 0.125, 0.75, 0.625, 0.5, 0.875, 0.5, 0.875, 0.75, 0.625, 0.75])
me_cube_033.use_remesh_fix_poles = True
me_cube_033.use_remesh_preserve_attributes = False
me_cube_033.use_mirror_vertex_groups = False
me_cube_033.update()
me_cube_034 = bpy.data.meshes.new('Cube.034')
me_cube_034.from_pydata([(-1.0, 0.5733, -1.0), (-1.0, 0.5733, 1.0), (-1.0, 3.113, -1.0), (-1.0, 3.113, 1.0), (5.327, 0.5733, -1.0), (5.327, 0.5733, 1.0), (5.327, 3.113, -1.0), (5.327, 3.113, 1.0)], [], [(0, 1, 3, 2), (2, 3, 7, 6), (6, 7, 5, 4), (4, 5, 1, 0), (2, 6, 4, 0), (7, 3, 1, 5)])
_uv = me_cube_034.uv_layers.new(name='UVMap')
_uv.uv.foreach_set('vector', [0.375, 0.0, 0.625, 0.0, 0.625, 0.25, 0.375, 0.25, 0.375, 0.25, 0.625, 0.25, 0.625, 0.5, 0.375, 0.5, 0.375, 0.5, 0.625, 0.5, 0.625, 0.75, 0.375, 0.75, 0.375, 0.75, 0.625, 0.75, 0.625, 1.0, 0.375, 1.0, 0.125, 0.5, 0.375, 0.5, 0.375, 0.75, 0.125, 0.75, 0.625, 0.5, 0.875, 0.5, 0.875, 0.75, 0.625, 0.75])
me_cube_034.use_remesh_fix_poles = True
me_cube_034.use_remesh_preserve_attributes = False
me_cube_034.use_mirror_vertex_groups = False
me_cube_034.update()
me_cube_037 = bpy.data.meshes.new('Cube.037')
me_cube_037.from_pydata([(-1.0, 0.5733, -1.0), (-1.0, 0.5733, 1.0), (-1.0, 3.113, -1.0), (-1.0, 3.113, 1.0), (5.327, 0.5733, -1.0), (5.327, 0.5733, 1.0), (5.327, 3.113, -1.0), (5.327, 3.113, 1.0)], [], [(0, 1, 3, 2), (2, 3, 7, 6), (6, 7, 5, 4), (4, 5, 1, 0), (2, 6, 4, 0), (7, 3, 1, 5)])
_uv = me_cube_037.uv_layers.new(name='UVMap')
_uv.uv.foreach_set('vector', [0.375, 0.0, 0.625, 0.0, 0.625, 0.25, 0.375, 0.25, 0.375, 0.25, 0.625, 0.25, 0.625, 0.5, 0.375, 0.5, 0.375, 0.5, 0.625, 0.5, 0.625, 0.75, 0.375, 0.75, 0.375, 0.75, 0.625, 0.75, 0.625, 1.0, 0.375, 1.0, 0.125, 0.5, 0.375, 0.5, 0.375, 0.75, 0.125, 0.75, 0.625, 0.5, 0.875, 0.5, 0.875, 0.75, 0.625, 0.75])
me_cube_037.use_remesh_fix_poles = True
me_cube_037.use_remesh_preserve_attributes = False
me_cube_037.use_mirror_vertex_groups = False
me_cube_037.update()
me_cube_038 = bpy.data.meshes.new('Cube.038')
me_cube_038.from_pydata([(-1.0, 0.5733, -1.0), (-1.0, 0.5733, 1.0), (-1.0, 3.113, -1.0), (-1.0, 3.113, 1.0), (5.327, 0.5733, -1.0), (5.327, 0.5733, 1.0), (5.327, 3.113, -1.0), (5.327, 3.113, 1.0)], [], [(0, 1, 3, 2), (2, 3, 7, 6), (6, 7, 5, 4), (4, 5, 1, 0), (2, 6, 4, 0), (7, 3, 1, 5)])
_uv = me_cube_038.uv_layers.new(name='UVMap')
_uv.uv.foreach_set('vector', [0.375, 0.0, 0.625, 0.0, 0.625, 0.25, 0.375, 0.25, 0.375, 0.25, 0.625, 0.25, 0.625, 0.5, 0.375, 0.5, 0.375, 0.5, 0.625, 0.5, 0.625, 0.75, 0.375, 0.75, 0.375, 0.75, 0.625, 0.75, 0.625, 1.0, 0.375, 1.0, 0.125, 0.5, 0.375, 0.5, 0.375, 0.75, 0.125, 0.75, 0.625, 0.5, 0.875, 0.5, 0.875, 0.75, 0.625, 0.75])
me_cube_038.use_remesh_fix_poles = True
me_cube_038.use_remesh_preserve_attributes = False
me_cube_038.use_mirror_vertex_groups = False
me_cube_038.update()
me_cube_042 = bpy.data.meshes.new('Cube.042')
me_cube_042.from_pydata([(-1.0, 0.5733, -1.0), (-1.0, 0.5733, 1.0), (-1.0, 3.113, -1.0), (-1.0, 3.113, 1.0), (2.737, 0.5733, -1.0), (2.737, 0.5733, 1.0), (2.737, 3.113, -1.0), (2.737, 3.113, 1.0)], [], [(0, 1, 3, 2), (2, 3, 7, 6), (6, 7, 5, 4), (4, 5, 1, 0), (2, 6, 4, 0), (7, 3, 1, 5)])
_uv = me_cube_042.uv_layers.new(name='UVMap')
_uv.uv.foreach_set('vector', [0.375, 0.0, 0.625, 0.0, 0.625, 0.25, 0.375, 0.25, 0.375, 0.25, 0.625, 0.25, 0.625, 0.5, 0.375, 0.5, 0.375, 0.5, 0.625, 0.5, 0.625, 0.75, 0.375, 0.75, 0.375, 0.75, 0.625, 0.75, 0.625, 1.0, 0.375, 1.0, 0.125, 0.5, 0.375, 0.5, 0.375, 0.75, 0.125, 0.75, 0.625, 0.5, 0.875, 0.5, 0.875, 0.75, 0.625, 0.75])
me_cube_042.use_remesh_fix_poles = True
me_cube_042.use_remesh_preserve_attributes = False
me_cube_042.use_mirror_vertex_groups = False
me_cube_042.update()

# ---- objects
ob_cube = bpy.data.objects.new('Cube', me_cube)
ob_cube_001 = bpy.data.objects.new('Cube.001', me_cube_003)
ob_cube_002 = bpy.data.objects.new('Cube.002', me_cube_004)
ob_cube_003 = bpy.data.objects.new('Cube.003', me_cube_005)
ob_cube_004 = bpy.data.objects.new('Cube.004', me_cube_006)
ob_cube_005 = bpy.data.objects.new('Cube.005', me_cube_007)
ob_cube_006 = bpy.data.objects.new('Cube.006', me_cube_008)
ob_cube_007 = bpy.data.objects.new('Cube.007', me_cube_009)
ob_cube_008 = bpy.data.objects.new('Cube.008', me_cube_010)
ob_cube_009 = bpy.data.objects.new('Cube.009', me_cube_011)
ob_cube_010 = bpy.data.objects.new('Cube.010', me_cube_012)
ob_cube_011 = bpy.data.objects.new('Cube.011', me_cube_013)
ob_cube_012 = bpy.data.objects.new('Cube.012', me_cube_014)
ob_cube_013 = bpy.data.objects.new('Cube.013', me_cube_015)
ob_cube_014 = bpy.data.objects.new('Cube.014', me_cube_016)
ob_cube_015 = bpy.data.objects.new('Cube.015', me_cube_017)
ob_cube_016 = bpy.data.objects.new('Cube.016', me_cube_018)
ob_cube_017 = bpy.data.objects.new('Cube.017', me_cube_019)
ob_cube_018 = bpy.data.objects.new('Cube.018', me_cube_020)
ob_cube_019 = bpy.data.objects.new('Cube.019', me_cube_021)
ob_cube_020 = bpy.data.objects.new('Cube.020', me_cube_022)
ob_cube_021 = bpy.data.objects.new('Cube.021', me_cube_023)
ob_cube_022 = bpy.data.objects.new('Cube.022', me_cube_024)
ob_cube_023 = bpy.data.objects.new('Cube.023', me_cube_025)
ob_cube_024 = bpy.data.objects.new('Cube.024', me_cube_026)
ob_cube_025 = bpy.data.objects.new('Cube.025', me_cube_027)
ob_cube_026 = bpy.data.objects.new('Cube.026', me_cube_028)
ob_cube_027 = bpy.data.objects.new('Cube.027', me_cube_029)
ob_cube_028 = bpy.data.objects.new('Cube.028', me_cube_030)
ob_cube_029 = bpy.data.objects.new('Cube.029', me_cube_031)
ob_cube_030 = bpy.data.objects.new('Cube.030', me_cube_032)
ob_cube_031 = bpy.data.objects.new('Cube.031', me_cube_033)
ob_cube_032 = bpy.data.objects.new('Cube.032', me_cube_034)
ob_cube_035 = bpy.data.objects.new('Cube.035', me_cube_037)
ob_cube_036 = bpy.data.objects.new('Cube.036', me_cube_038)
ob_cube_040 = bpy.data.objects.new('Cube.040', me_cube_042)

# ---- transforms, parenting, visibility, modifiers, constraints
ob_cube.location = (0.0, 0.0, 0.9691)
ob_cube.scale = (1.0, 0.1712, 1.0)
ob_cube.lock_rotations_4d = False
ob_cube.empty_display_type = 'ARROWS'
ob_cube.lineart.crease_threshold = 0.0
ob_cube_001.location = (-0.6292, -0.324, 0.3277)
ob_cube_001.scale = (0.2307, 0.1758, 0.2307)
ob_cube_001.lineart.crease_threshold = 0.0
ob_cube_002.location = (0.965, -0.324, 0.3277)
ob_cube_002.scale = (0.2307, 0.1758, 0.2307)
ob_cube_002.lineart.crease_threshold = 0.0
ob_cube_003.location = (-0.7521, -0.324, 0.9193)
ob_cube_003.scale = (0.2307, 0.1758, 0.2307)
ob_cube_003.lineart.crease_threshold = 0.0
ob_cube_004.location = (0.2372, -0.324, 0.9193)
ob_cube_004.scale = (0.2307, 0.1758, 0.2307)
ob_cube_004.lineart.crease_threshold = 0.0
ob_cube_005.location = (2.547, -0.324, 0.3277)
ob_cube_005.scale = (0.2307, 0.1758, 0.2307)
ob_cube_005.lineart.crease_threshold = 0.0
ob_cube_006.location = (4.142, -0.324, 0.3277)
ob_cube_006.scale = (0.2307, 0.1758, 0.2307)
ob_cube_006.lineart.crease_threshold = 0.0
ob_cube_007.location = (1.816, -0.324, 0.922)
ob_cube_007.scale = (0.2307, 0.1758, 0.2307)
ob_cube_007.lineart.crease_threshold = 0.0
ob_cube_008.location = (3.399, -0.324, 0.922)
ob_cube_008.scale = (0.2307, 0.1758, 0.2307)
ob_cube_008.lineart.crease_threshold = 0.0
ob_cube_009.location = (4.993, -0.324, 0.922)
ob_cube_009.scale = (0.2307, 0.1758, 0.2307)
ob_cube_009.lineart.crease_threshold = 0.0
ob_cube_010.location = (5.76, -0.324, 0.3158)
ob_cube_010.scale = (0.2307, 0.1758, 0.2307)
ob_cube_010.lineart.crease_threshold = 0.0
ob_cube_011.location = (-0.6292, -0.324, 1.493)
ob_cube_011.scale = (0.2307, 0.1758, 0.2307)
ob_cube_011.lineart.crease_threshold = 0.0
ob_cube_012.location = (0.965, -0.324, 1.493)
ob_cube_012.scale = (0.2307, 0.1758, 0.2307)
ob_cube_012.lineart.crease_threshold = 0.0
ob_cube_013.location = (-0.7521, -0.324, 2.084)
ob_cube_013.scale = (0.2307, 0.1758, 0.2307)
ob_cube_013.lineart.crease_threshold = 0.0
ob_cube_014.location = (0.2372, -0.324, 2.084)
ob_cube_014.scale = (0.2307, 0.1758, 0.2307)
ob_cube_014.lineart.crease_threshold = 0.0
ob_cube_015.location = (2.547, -0.324, 1.493)
ob_cube_015.scale = (0.2307, 0.1758, 0.2307)
ob_cube_015.lineart.crease_threshold = 0.0
ob_cube_016.location = (4.142, -0.324, 1.493)
ob_cube_016.scale = (0.2307, 0.1758, 0.2307)
ob_cube_016.lineart.crease_threshold = 0.0
ob_cube_017.location = (1.816, -0.324, 2.087)
ob_cube_017.scale = (0.2307, 0.1758, 0.2307)
ob_cube_017.lineart.crease_threshold = 0.0
ob_cube_018.location = (3.399, -0.324, 2.087)
ob_cube_018.scale = (0.2307, 0.1758, 0.2307)
ob_cube_018.lineart.crease_threshold = 0.0
ob_cube_019.location = (4.993, -0.324, 2.087)
ob_cube_019.scale = (0.2307, 0.1758, 0.2307)
ob_cube_019.lineart.crease_threshold = 0.0
ob_cube_020.location = (5.76, -0.324, 1.481)
ob_cube_020.scale = (0.2307, 0.1758, 0.2307)
ob_cube_020.lineart.crease_threshold = 0.0
ob_cube_021.location = (-0.6292, -0.324, 2.663)
ob_cube_021.scale = (0.2307, 0.1758, 0.2307)
ob_cube_021.lineart.crease_threshold = 0.0
ob_cube_022.location = (0.965, -0.324, 2.663)
ob_cube_022.scale = (0.2307, 0.1758, 0.2307)
ob_cube_022.lineart.crease_threshold = 0.0
ob_cube_023.location = (-0.7521, -0.324, 3.254)
ob_cube_023.scale = (0.2307, 0.1758, 0.2307)
ob_cube_023.lineart.crease_threshold = 0.0
ob_cube_024.location = (0.2372, -0.324, 3.254)
ob_cube_024.scale = (0.2307, 0.1758, 0.2307)
ob_cube_024.lineart.crease_threshold = 0.0
ob_cube_025.location = (2.547, -0.324, 2.663)
ob_cube_025.scale = (0.2307, 0.1758, 0.2307)
ob_cube_025.lineart.crease_threshold = 0.0
ob_cube_026.location = (4.142, -0.324, 2.663)
ob_cube_026.scale = (0.2307, 0.1758, 0.2307)
ob_cube_026.lineart.crease_threshold = 0.0
ob_cube_027.location = (1.816, -0.324, 3.257)
ob_cube_027.scale = (0.2307, 0.1758, 0.2307)
ob_cube_027.lineart.crease_threshold = 0.0
ob_cube_028.location = (3.399, -0.324, 3.257)
ob_cube_028.scale = (0.2307, 0.1758, 0.2307)
ob_cube_028.lineart.crease_threshold = 0.0
ob_cube_029.location = (4.993, -0.324, 3.257)
ob_cube_029.scale = (0.2307, 0.1758, 0.2307)
ob_cube_029.lineart.crease_threshold = 0.0
ob_cube_030.location = (5.76, -0.324, 2.651)
ob_cube_030.scale = (0.2307, 0.1758, 0.2307)
ob_cube_030.lineart.crease_threshold = 0.0
ob_cube_031.location = (-0.6292, -0.324, 3.858)
ob_cube_031.scale = (0.2307, 0.1758, 0.2307)
ob_cube_031.lineart.crease_threshold = 0.0
ob_cube_032.location = (0.965, -0.324, 3.858)
ob_cube_032.scale = (0.2307, 0.1758, 0.2307)
ob_cube_032.lineart.crease_threshold = 0.0
ob_cube_035.location = (2.547, -0.324, 3.858)
ob_cube_035.scale = (0.2307, 0.1758, 0.2307)
ob_cube_035.lineart.crease_threshold = 0.0
ob_cube_036.location = (4.142, -0.324, 3.858)
ob_cube_036.scale = (0.2307, 0.1758, 0.2307)
ob_cube_036.lineart.crease_threshold = 0.0
ob_cube_040.location = (5.76, -0.324, 3.846)
ob_cube_040.scale = (0.2307, 0.1758, 0.2307)
ob_cube_040.lineart.crease_threshold = 0.0

# ---- collection membership
col_collection.objects.link(ob_cube)
col_collection.objects.link(ob_cube_001)
col_collection.objects.link(ob_cube_002)
col_collection.objects.link(ob_cube_003)
col_collection.objects.link(ob_cube_004)
col_collection.objects.link(ob_cube_005)
col_collection.objects.link(ob_cube_006)
col_collection.objects.link(ob_cube_007)
col_collection.objects.link(ob_cube_008)
col_collection.objects.link(ob_cube_009)
col_collection.objects.link(ob_cube_010)
col_collection.objects.link(ob_cube_011)
col_collection.objects.link(ob_cube_012)
col_collection.objects.link(ob_cube_013)
col_collection.objects.link(ob_cube_014)
col_collection.objects.link(ob_cube_015)
col_collection.objects.link(ob_cube_016)
col_collection.objects.link(ob_cube_017)
col_collection.objects.link(ob_cube_018)
col_collection.objects.link(ob_cube_019)
col_collection.objects.link(ob_cube_020)
col_collection.objects.link(ob_cube_021)
col_collection.objects.link(ob_cube_022)
col_collection.objects.link(ob_cube_023)
col_collection.objects.link(ob_cube_024)
col_collection.objects.link(ob_cube_025)
col_collection.objects.link(ob_cube_026)
col_collection.objects.link(ob_cube_027)
col_collection.objects.link(ob_cube_028)
col_collection.objects.link(ob_cube_029)
col_collection.objects.link(ob_cube_030)
col_collection.objects.link(ob_cube_031)
col_collection.objects.link(ob_cube_032)
col_collection.objects.link(ob_cube_035)
col_collection.objects.link(ob_cube_036)
col_collection.objects.link(ob_cube_040)

# ---- scene / render settings (as saved in the file)
scene.frame_start = 1; scene.frame_end = 250; scene.frame_set(1)
scene.render.engine = 'BLENDER_EEVEE_NEXT'
scene.cycles.use_denoising = False
scene.cycles.samples = 128
scene.cycles.sampling_pattern = 'TABULATED_SOBOL'
scene.cycles.use_adaptive_sampling = False
scene.cycles.use_light_tree = False
scene.view_settings.view_transform = 'Filmic'
bpy.context.view_layer.update()

# ---- added for rendering (the .blend has no active camera and no usable light): camera, sun
cam_auto = bpy.data.cameras.new('AutoCamera')
cam_auto.lens = 50.0
cam_auto.sensor_width = 36.0
cam_auto.clip_end = 1000.0
ob_auto_camera = bpy.data.objects.new('AutoCamera', cam_auto)
scene.collection.objects.link(ob_auto_camera)
ob_auto_camera.location = (10.7124, -9.5398, 8.39086)
ob_auto_camera.rotation_euler = (1.09748, -7.21219e-08, 0.694738)
scene.camera = ob_auto_camera
light_auto_sun = bpy.data.lights.new('AutoSun', 'SUN')
light_auto_sun.energy = 3.0
light_auto_sun.angle = 0.0523599
ob_auto_sun = bpy.data.objects.new('AutoSun', light_auto_sun)
scene.collection.objects.link(ob_auto_sun)
ob_auto_sun.rotation_euler = (0.872665, 0.174533, 0.523599)
bpy.context.view_layer.update()
